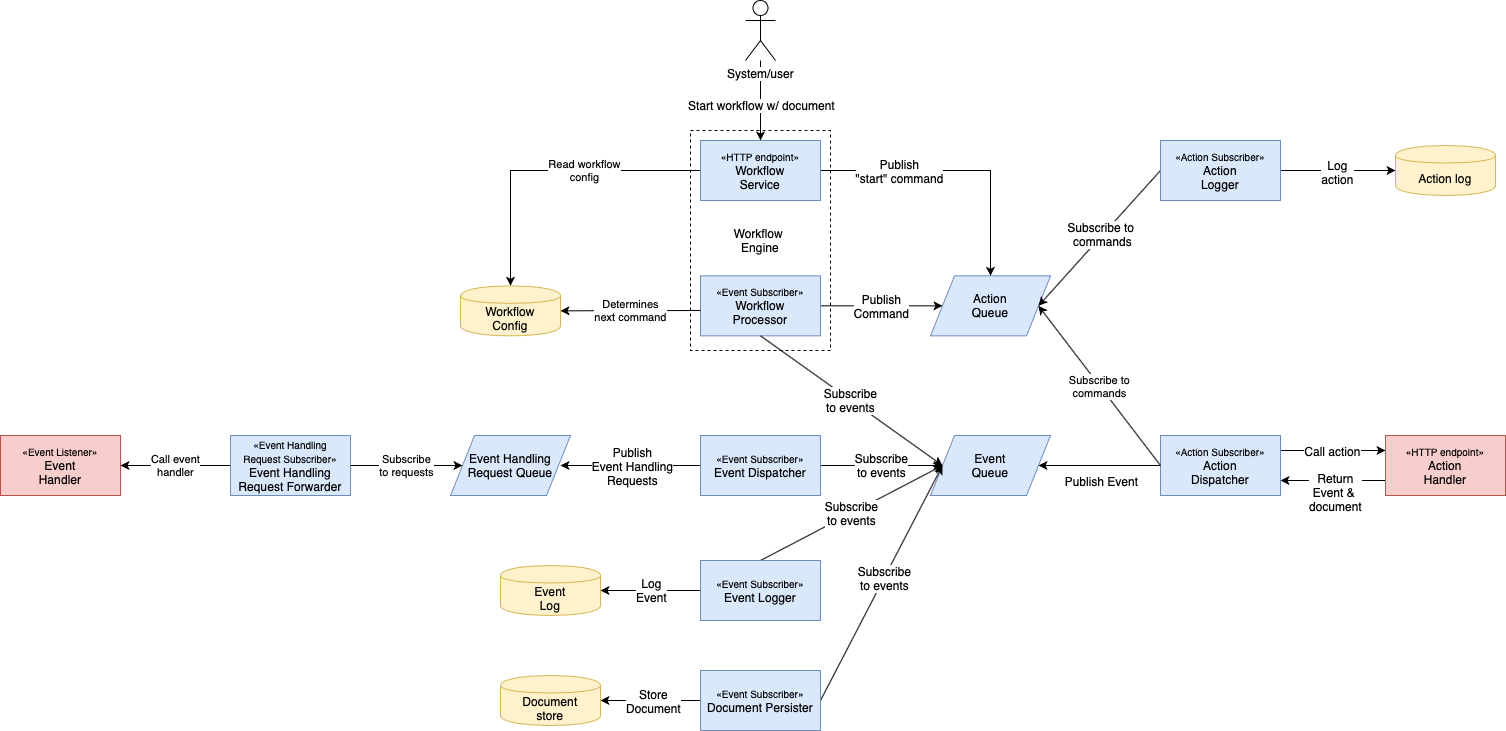

The diagram above was exported from draw.io. Its source (the exported page's mxGraphModel, read from the mxfile embedded in the PNG):
<mxGraphModel dx="988" dy="1010" grid="1" gridSize="10" guides="1" tooltips="1" connect="1" arrows="1" fold="1" page="1" pageScale="1" pageWidth="1100" pageHeight="850" math="0" shadow="0">
  <root>
    <mxCell id="0" />
    <mxCell id="1" parent="0" />
    <mxCell id="yCh6Huy3amWEQmMocqOD-59" value="Workflow &lt;br&gt;Engine" style="rounded=0;whiteSpace=wrap;html=1;gradientColor=none;fillColor=none;dashed=1;" parent="1" vertex="1">
      <mxGeometry x="800" y="190" width="140" height="220" as="geometry" />
    </mxCell>
    <mxCell id="yCh6Huy3amWEQmMocqOD-5" style="edgeStyle=orthogonalEdgeStyle;rounded=0;orthogonalLoop=1;jettySize=auto;html=1;exitX=1;exitY=0.5;exitDx=0;exitDy=0;entryX=0;entryY=0.5;entryDx=0;entryDy=0;" parent="1" source="yCh6Huy3amWEQmMocqOD-2" target="yCh6Huy3amWEQmMocqOD-4" edge="1">
      <mxGeometry relative="1" as="geometry" />
    </mxCell>
    <mxCell id="yCh6Huy3amWEQmMocqOD-8" value="Publish&lt;br&gt;Command" style="text;html=1;align=center;verticalAlign=middle;resizable=0;points=[];labelBackgroundColor=#ffffff;" parent="yCh6Huy3amWEQmMocqOD-5" vertex="1" connectable="0">
      <mxGeometry x="-0.0195" y="-2" relative="1" as="geometry">
        <mxPoint y="-2" as="offset" />
      </mxGeometry>
    </mxCell>
    <mxCell id="yCh6Huy3amWEQmMocqOD-2" value="&lt;span style=&quot;font-size: 10px&quot;&gt;«Event&amp;nbsp;&lt;/span&gt;&lt;span style=&quot;font-size: 10px&quot;&gt;Subscriber&lt;/span&gt;&lt;span style=&quot;font-size: 10px&quot;&gt;»&lt;br&gt;&lt;/span&gt;Workflow&lt;br&gt;Processor" style="rounded=0;whiteSpace=wrap;html=1;fillColor=#dae8fc;strokeColor=#6c8ebf;" parent="1" vertex="1">
      <mxGeometry x="810" y="335.34000000000003" width="120" height="60" as="geometry" />
    </mxCell>
    <mxCell id="yCh6Huy3amWEQmMocqOD-4" value="Action&lt;br&gt;Queue" style="shape=parallelogram;perimeter=parallelogramPerimeter;whiteSpace=wrap;html=1;fillColor=#dae8fc;strokeColor=#6c8ebf;" parent="1" vertex="1">
      <mxGeometry x="1040" y="335.34000000000003" width="120" height="60" as="geometry" />
    </mxCell>
    <mxCell id="yCh6Huy3amWEQmMocqOD-17" style="edgeStyle=orthogonalEdgeStyle;rounded=0;orthogonalLoop=1;jettySize=auto;html=1;exitX=0.5;exitY=1;exitDx=0;exitDy=0;entryX=1;entryY=0.5;entryDx=0;entryDy=0;startArrow=none;startFill=0;" parent="1" source="yCh6Huy3amWEQmMocqOD-6" target="yCh6Huy3amWEQmMocqOD-16" edge="1">
      <mxGeometry relative="1" as="geometry">
        <Array as="points">
          <mxPoint x="1320" y="525" />
        </Array>
      </mxGeometry>
    </mxCell>
    <mxCell id="yCh6Huy3amWEQmMocqOD-18" value="Publish Event" style="text;html=1;align=center;verticalAlign=middle;resizable=0;points=[];labelBackgroundColor=#ffffff;" parent="yCh6Huy3amWEQmMocqOD-17" vertex="1" connectable="0">
      <mxGeometry x="-0.6028" y="-1" relative="1" as="geometry">
        <mxPoint x="-108" y="16" as="offset" />
      </mxGeometry>
    </mxCell>
    <mxCell id="yCh6Huy3amWEQmMocqOD-20" style="edgeStyle=orthogonalEdgeStyle;rounded=0;orthogonalLoop=1;jettySize=auto;html=1;exitX=1;exitY=0.25;exitDx=0;exitDy=0;entryX=0;entryY=0.25;entryDx=0;entryDy=0;startArrow=none;startFill=0;endArrow=classic;endFill=1;" parent="1" source="yCh6Huy3amWEQmMocqOD-6" target="yCh6Huy3amWEQmMocqOD-10" edge="1">
      <mxGeometry relative="1" as="geometry" />
    </mxCell>
    <mxCell id="yCh6Huy3amWEQmMocqOD-22" value="Call action" style="text;html=1;align=center;verticalAlign=middle;resizable=0;points=[];labelBackgroundColor=#ffffff;" parent="yCh6Huy3amWEQmMocqOD-20" vertex="1" connectable="0">
      <mxGeometry x="-0.0285" relative="1" as="geometry">
        <mxPoint as="offset" />
      </mxGeometry>
    </mxCell>
    <mxCell id="yCh6Huy3amWEQmMocqOD-21" style="edgeStyle=orthogonalEdgeStyle;rounded=0;orthogonalLoop=1;jettySize=auto;html=1;exitX=1;exitY=0.75;exitDx=0;exitDy=0;entryX=0;entryY=0.75;entryDx=0;entryDy=0;startArrow=classic;startFill=1;endArrow=none;endFill=0;" parent="1" source="yCh6Huy3amWEQmMocqOD-6" target="yCh6Huy3amWEQmMocqOD-10" edge="1">
      <mxGeometry relative="1" as="geometry" />
    </mxCell>
    <mxCell id="yCh6Huy3amWEQmMocqOD-23" value="Return&lt;br&gt;Event &amp;amp; &lt;br&gt;document" style="text;html=1;align=center;verticalAlign=top;resizable=0;points=[];labelBackgroundColor=#ffffff;" parent="yCh6Huy3amWEQmMocqOD-21" vertex="1" connectable="0">
      <mxGeometry x="0.0287" y="1" relative="1" as="geometry">
        <mxPoint y="-14" as="offset" />
      </mxGeometry>
    </mxCell>
    <mxCell id="yCh6Huy3amWEQmMocqOD-6" value="&lt;span style=&quot;font-size: 10px&quot;&gt;«Action&amp;nbsp;&lt;/span&gt;&lt;span style=&quot;font-size: 10px&quot;&gt;Subscriber&lt;/span&gt;&lt;span style=&quot;font-size: 10px&quot;&gt;»&lt;/span&gt;&lt;span style=&quot;white-space: nowrap ; background-color: rgb(255 , 255 , 255)&quot;&gt;&lt;font style=&quot;font-size: 10px&quot;&gt;&lt;br&gt;&lt;/font&gt;&lt;/span&gt;Action&lt;br&gt;Dispatcher" style="rounded=0;whiteSpace=wrap;html=1;fillColor=#dae8fc;strokeColor=#6c8ebf;" parent="1" vertex="1">
      <mxGeometry x="1270" y="495" width="120" height="60" as="geometry" />
    </mxCell>
    <mxCell id="yCh6Huy3amWEQmMocqOD-10" value="&lt;span style=&quot;font-size: 10px&quot;&gt;«HTTP endpoint»&lt;/span&gt;&lt;br&gt;Action&lt;br&gt;Handler" style="rounded=0;whiteSpace=wrap;html=1;fillColor=#f8cecc;strokeColor=#b85450;" parent="1" vertex="1">
      <mxGeometry x="1495" y="495" width="120" height="60" as="geometry" />
    </mxCell>
    <mxCell id="yCh6Huy3amWEQmMocqOD-29" value="&lt;font style=&quot;font-size: 12px&quot;&gt;Subscribe&lt;br&gt;to events&lt;/font&gt;" style="edgeStyle=none;rounded=0;orthogonalLoop=1;jettySize=auto;html=1;exitX=0;exitY=0.5;exitDx=0;exitDy=0;entryX=1;entryY=0.5;entryDx=0;entryDy=0;startArrow=classic;startFill=1;endArrow=none;endFill=0;" parent="1" source="yCh6Huy3amWEQmMocqOD-16" target="yCh6Huy3amWEQmMocqOD-28" edge="1">
      <mxGeometry relative="1" as="geometry" />
    </mxCell>
    <mxCell id="yCh6Huy3amWEQmMocqOD-16" value="Event&lt;br&gt;Queue" style="shape=parallelogram;perimeter=parallelogramPerimeter;whiteSpace=wrap;html=1;fillColor=#dae8fc;strokeColor=#6c8ebf;" parent="1" vertex="1">
      <mxGeometry x="1040" y="495" width="120" height="60" as="geometry" />
    </mxCell>
    <mxCell id="yCh6Huy3amWEQmMocqOD-26" style="rounded=0;orthogonalLoop=1;jettySize=auto;html=1;exitX=0.5;exitY=1;exitDx=0;exitDy=0;startArrow=none;startFill=0;endArrow=classic;endFill=1;" parent="1" source="yCh6Huy3amWEQmMocqOD-2" edge="1">
      <mxGeometry relative="1" as="geometry">
        <mxPoint x="930" y="370" as="sourcePoint" />
        <mxPoint x="1052" y="525" as="targetPoint" />
      </mxGeometry>
    </mxCell>
    <mxCell id="yCh6Huy3amWEQmMocqOD-27" value="Subscribe&lt;br&gt;to events" style="text;html=1;align=center;verticalAlign=middle;resizable=0;points=[];labelBackgroundColor=#ffffff;" parent="yCh6Huy3amWEQmMocqOD-26" vertex="1" connectable="0">
      <mxGeometry x="0.1982" y="-1" relative="1" as="geometry">
        <mxPoint x="-18.56" y="-13.91" as="offset" />
      </mxGeometry>
    </mxCell>
    <mxCell id="yCh6Huy3amWEQmMocqOD-31" style="edgeStyle=none;rounded=0;orthogonalLoop=1;jettySize=auto;html=1;exitX=0;exitY=0.5;exitDx=0;exitDy=0;startArrow=none;startFill=0;endArrow=classic;endFill=1;" parent="1" source="yCh6Huy3amWEQmMocqOD-28" edge="1">
      <mxGeometry relative="1" as="geometry">
        <mxPoint x="670" y="525" as="targetPoint" />
      </mxGeometry>
    </mxCell>
    <mxCell id="yCh6Huy3amWEQmMocqOD-40" value="Publish&lt;br&gt;Event Handling&lt;br&gt;Requests" style="text;html=1;align=center;verticalAlign=middle;resizable=0;points=[];labelBackgroundColor=#ffffff;" parent="yCh6Huy3amWEQmMocqOD-31" vertex="1" connectable="0">
      <mxGeometry x="-0.0144" relative="1" as="geometry">
        <mxPoint as="offset" />
      </mxGeometry>
    </mxCell>
    <mxCell id="yCh6Huy3amWEQmMocqOD-28" value="&lt;span style=&quot;font-size: 10px&quot;&gt;«Event&amp;nbsp;&lt;/span&gt;&lt;span style=&quot;font-size: 10px&quot;&gt;Subscriber&lt;/span&gt;&lt;span style=&quot;font-size: 10px&quot;&gt;»&lt;/span&gt;&lt;span style=&quot;white-space: nowrap ; background-color: rgb(255 , 255 , 255)&quot;&gt;&lt;font style=&quot;font-size: 10px&quot;&gt;&lt;br&gt;&lt;/font&gt;&lt;/span&gt;Event Dispatcher" style="rounded=0;whiteSpace=wrap;html=1;fillColor=#dae8fc;strokeColor=#6c8ebf;" parent="1" vertex="1">
      <mxGeometry x="810" y="495" width="120" height="60" as="geometry" />
    </mxCell>
    <mxCell id="yCh6Huy3amWEQmMocqOD-30" value="&lt;span style=&quot;font-size: 10px&quot;&gt;«Event Listener»&lt;/span&gt;&lt;br&gt;Event&lt;br&gt;Handler" style="rounded=0;whiteSpace=wrap;html=1;fillColor=#f8cecc;strokeColor=#b85450;" parent="1" vertex="1">
      <mxGeometry x="110" y="495" width="120" height="60" as="geometry" />
    </mxCell>
    <mxCell id="yCh6Huy3amWEQmMocqOD-33" value="Determines&lt;br&gt;next command" style="edgeStyle=none;rounded=0;orthogonalLoop=1;jettySize=auto;html=1;exitX=1;exitY=0.5;exitDx=0;exitDy=0;startArrow=classic;startFill=1;endArrow=none;endFill=0;" parent="1" source="yCh6Huy3amWEQmMocqOD-32" edge="1">
      <mxGeometry relative="1" as="geometry">
        <mxPoint x="810" y="370" as="targetPoint" />
      </mxGeometry>
    </mxCell>
    <mxCell id="yCh6Huy3amWEQmMocqOD-32" value="Workflow&lt;br&gt;Config" style="shape=cylinder;whiteSpace=wrap;html=1;boundedLbl=1;backgroundOutline=1;fillColor=#fff2cc;strokeColor=#d6b656;" parent="1" vertex="1">
      <mxGeometry x="570" y="345.34" width="100" height="50" as="geometry" />
    </mxCell>
    <mxCell id="yCh6Huy3amWEQmMocqOD-35" value="&lt;font style=&quot;font-size: 12px&quot;&gt;Subscribe&lt;br&gt;to events&lt;/font&gt;" style="edgeStyle=none;rounded=0;orthogonalLoop=1;jettySize=auto;html=1;exitX=0;exitY=0.5;exitDx=0;exitDy=0;startArrow=classic;startFill=1;endArrow=none;endFill=0;entryX=0.5;entryY=0;entryDx=0;entryDy=0;" parent="1" source="yCh6Huy3amWEQmMocqOD-16" target="yCh6Huy3amWEQmMocqOD-34" edge="1">
      <mxGeometry relative="1" as="geometry">
        <mxPoint x="1050" y="520" as="sourcePoint" />
      </mxGeometry>
    </mxCell>
    <mxCell id="qROZRn9ixgcn-8OEDc8J-1" style="edgeStyle=orthogonalEdgeStyle;rounded=0;orthogonalLoop=1;jettySize=auto;html=1;exitX=0;exitY=0.5;exitDx=0;exitDy=0;entryX=1;entryY=0.5;entryDx=0;entryDy=0;" parent="1" source="yCh6Huy3amWEQmMocqOD-34" target="yCh6Huy3amWEQmMocqOD-41" edge="1">
      <mxGeometry relative="1" as="geometry" />
    </mxCell>
    <mxCell id="qROZRn9ixgcn-8OEDc8J-7" value="Log&lt;br&gt;Event" style="text;html=1;align=center;verticalAlign=middle;resizable=0;points=[];labelBackgroundColor=#ffffff;" parent="qROZRn9ixgcn-8OEDc8J-1" vertex="1" connectable="0">
      <mxGeometry x="-0.0001" y="-1" relative="1" as="geometry">
        <mxPoint as="offset" />
      </mxGeometry>
    </mxCell>
    <mxCell id="yCh6Huy3amWEQmMocqOD-34" value="&lt;span style=&quot;font-size: 10px&quot;&gt;«Event&amp;nbsp;&lt;/span&gt;&lt;span style=&quot;font-size: 10px&quot;&gt;Subscriber&lt;/span&gt;&lt;span style=&quot;font-size: 10px&quot;&gt;»&lt;/span&gt;&lt;span style=&quot;white-space: nowrap ; background-color: rgb(255 , 255 , 255)&quot;&gt;&lt;font style=&quot;font-size: 10px&quot;&gt;&lt;br&gt;&lt;/font&gt;&lt;/span&gt;Event Logger" style="rounded=0;whiteSpace=wrap;html=1;fillColor=#dae8fc;strokeColor=#6c8ebf;" parent="1" vertex="1">
      <mxGeometry x="810" y="620" width="120" height="60" as="geometry" />
    </mxCell>
    <mxCell id="yCh6Huy3amWEQmMocqOD-41" value="Event&lt;br&gt;Log" style="shape=cylinder;whiteSpace=wrap;html=1;boundedLbl=1;backgroundOutline=1;fillColor=#fff2cc;strokeColor=#d6b656;" parent="1" vertex="1">
      <mxGeometry x="610" y="625" width="100" height="50" as="geometry" />
    </mxCell>
    <mxCell id="yCh6Huy3amWEQmMocqOD-49" style="edgeStyle=orthogonalEdgeStyle;rounded=0;orthogonalLoop=1;jettySize=auto;html=1;exitX=1;exitY=0.5;exitDx=0;exitDy=0;entryX=0.5;entryY=0;entryDx=0;entryDy=0;startArrow=none;startFill=0;endArrow=classic;endFill=1;" parent="1" source="yCh6Huy3amWEQmMocqOD-46" target="yCh6Huy3amWEQmMocqOD-4" edge="1">
      <mxGeometry relative="1" as="geometry" />
    </mxCell>
    <mxCell id="yCh6Huy3amWEQmMocqOD-50" value="Publish&lt;br&gt;&quot;start&quot; command" style="text;html=1;align=center;verticalAlign=middle;resizable=0;points=[];labelBackgroundColor=#ffffff;" parent="yCh6Huy3amWEQmMocqOD-49" vertex="1" connectable="0">
      <mxGeometry x="-0.4334" relative="1" as="geometry">
        <mxPoint as="offset" />
      </mxGeometry>
    </mxCell>
    <mxCell id="yCh6Huy3amWEQmMocqOD-56" style="edgeStyle=orthogonalEdgeStyle;rounded=0;orthogonalLoop=1;jettySize=auto;html=1;startArrow=none;startFill=0;endArrow=classic;endFill=1;entryX=0.5;entryY=0;entryDx=0;entryDy=0;" parent="1" source="yCh6Huy3amWEQmMocqOD-52" target="yCh6Huy3amWEQmMocqOD-46" edge="1">
      <mxGeometry relative="1" as="geometry" />
    </mxCell>
    <mxCell id="yCh6Huy3amWEQmMocqOD-57" value="Start&amp;nbsp;workflow w/ document" style="text;html=1;align=center;verticalAlign=middle;resizable=0;points=[];labelBackgroundColor=#ffffff;" parent="yCh6Huy3amWEQmMocqOD-56" vertex="1" connectable="0">
      <mxGeometry x="0.1001" relative="1" as="geometry">
        <mxPoint as="offset" />
      </mxGeometry>
    </mxCell>
    <mxCell id="yCh6Huy3amWEQmMocqOD-58" value="Read workflow&lt;br&gt;config" style="edgeStyle=orthogonalEdgeStyle;rounded=0;orthogonalLoop=1;jettySize=auto;html=1;exitX=0;exitY=0.5;exitDx=0;exitDy=0;entryX=0.5;entryY=0;entryDx=0;entryDy=0;startArrow=none;startFill=0;endArrow=classic;endFill=1;" parent="1" source="yCh6Huy3amWEQmMocqOD-46" target="yCh6Huy3amWEQmMocqOD-32" edge="1">
      <mxGeometry x="-0.2381" relative="1" as="geometry">
        <mxPoint as="offset" />
      </mxGeometry>
    </mxCell>
    <mxCell id="yCh6Huy3amWEQmMocqOD-46" value="&lt;span style=&quot;font-size: 10px&quot;&gt;«HTTP endpoint»&lt;br&gt;&lt;/span&gt;Workflow&lt;br&gt;Service" style="rounded=0;whiteSpace=wrap;html=1;fillColor=#dae8fc;strokeColor=#6c8ebf;" parent="1" vertex="1">
      <mxGeometry x="810" y="200.00000000000003" width="120" height="60" as="geometry" />
    </mxCell>
    <mxCell id="yCh6Huy3amWEQmMocqOD-52" value="System/user" style="shape=umlActor;verticalLabelPosition=bottom;labelBackgroundColor=#ffffff;verticalAlign=top;html=1;outlineConnect=0;" parent="1" vertex="1">
      <mxGeometry x="855" y="60" width="30" height="60" as="geometry" />
    </mxCell>
    <mxCell id="hJCadyPf306Ms9VrIhKj-1" value="Event Handling&lt;br&gt;Request&amp;nbsp;Queue" style="shape=parallelogram;perimeter=parallelogramPerimeter;whiteSpace=wrap;html=1;fillColor=#dae8fc;strokeColor=#6c8ebf;" parent="1" vertex="1">
      <mxGeometry x="560" y="495" width="120" height="60" as="geometry" />
    </mxCell>
    <mxCell id="hJCadyPf306Ms9VrIhKj-3" value="Subscribe&lt;br&gt;to requests" style="edgeStyle=orthogonalEdgeStyle;rounded=0;orthogonalLoop=1;jettySize=auto;html=1;exitX=1;exitY=0.5;exitDx=0;exitDy=0;" parent="1" source="hJCadyPf306Ms9VrIhKj-2" target="hJCadyPf306Ms9VrIhKj-1" edge="1">
      <mxGeometry relative="1" as="geometry" />
    </mxCell>
    <mxCell id="hJCadyPf306Ms9VrIhKj-4" value="Call event&lt;br&gt;handler" style="edgeStyle=orthogonalEdgeStyle;rounded=0;orthogonalLoop=1;jettySize=auto;html=1;exitX=0;exitY=0.5;exitDx=0;exitDy=0;" parent="1" source="hJCadyPf306Ms9VrIhKj-2" target="yCh6Huy3amWEQmMocqOD-30" edge="1">
      <mxGeometry relative="1" as="geometry" />
    </mxCell>
    <mxCell id="hJCadyPf306Ms9VrIhKj-2" value="&lt;span style=&quot;font-size: 10px&quot;&gt;«Event Handling Request&amp;nbsp;&lt;/span&gt;&lt;span style=&quot;font-size: 10px&quot;&gt;Subscriber&lt;/span&gt;&lt;span style=&quot;font-size: 10px&quot;&gt;»&lt;/span&gt;&lt;span style=&quot;white-space: nowrap ; background-color: rgb(255 , 255 , 255)&quot;&gt;&lt;font style=&quot;font-size: 10px&quot;&gt;&lt;br&gt;&lt;/font&gt;&lt;/span&gt;Event Handling Request Forwarder" style="rounded=0;whiteSpace=wrap;html=1;fillColor=#dae8fc;strokeColor=#6c8ebf;" parent="1" vertex="1">
      <mxGeometry x="340" y="495" width="120" height="60" as="geometry" />
    </mxCell>
    <mxCell id="UmAzmlVjDwqQD6PQxoma-11" value="Subscribe to&lt;br&gt;commands" style="rounded=0;orthogonalLoop=1;jettySize=auto;html=1;startArrow=none;startFill=0;entryX=1;entryY=0.5;entryDx=0;entryDy=0;exitX=0;exitY=0.5;exitDx=0;exitDy=0;" parent="1" source="yCh6Huy3amWEQmMocqOD-6" target="yCh6Huy3amWEQmMocqOD-4" edge="1">
      <mxGeometry relative="1" as="geometry">
        <mxPoint x="1250" y="500" as="sourcePoint" />
      </mxGeometry>
    </mxCell>
    <mxCell id="UmAzmlVjDwqQD6PQxoma-14" style="edgeStyle=none;rounded=0;orthogonalLoop=1;jettySize=auto;html=1;exitX=1;exitY=0.5;exitDx=0;exitDy=0;entryX=0;entryY=0.5;entryDx=0;entryDy=0;startArrow=none;startFill=0;" parent="1" source="UmAzmlVjDwqQD6PQxoma-12" target="UmAzmlVjDwqQD6PQxoma-13" edge="1">
      <mxGeometry relative="1" as="geometry" />
    </mxCell>
    <mxCell id="UmAzmlVjDwqQD6PQxoma-17" value="Log&lt;br&gt;action" style="text;html=1;align=center;verticalAlign=middle;resizable=0;points=[];labelBackgroundColor=#ffffff;" parent="UmAzmlVjDwqQD6PQxoma-14" connectable="0" vertex="1">
      <mxGeometry x="-0.026" y="-1" relative="1" as="geometry">
        <mxPoint as="offset" />
      </mxGeometry>
    </mxCell>
    <mxCell id="UmAzmlVjDwqQD6PQxoma-15" style="edgeStyle=none;rounded=0;orthogonalLoop=1;jettySize=auto;html=1;exitX=0;exitY=0.5;exitDx=0;exitDy=0;entryX=1;entryY=0.5;entryDx=0;entryDy=0;startArrow=none;startFill=0;" parent="1" source="UmAzmlVjDwqQD6PQxoma-12" target="yCh6Huy3amWEQmMocqOD-4" edge="1">
      <mxGeometry relative="1" as="geometry" />
    </mxCell>
    <mxCell id="UmAzmlVjDwqQD6PQxoma-16" value="Subscribe to &lt;br&gt;commands" style="text;html=1;align=center;verticalAlign=middle;resizable=0;points=[];labelBackgroundColor=#ffffff;" parent="UmAzmlVjDwqQD6PQxoma-15" connectable="0" vertex="1">
      <mxGeometry x="-0.0601" y="-1" relative="1" as="geometry">
        <mxPoint as="offset" />
      </mxGeometry>
    </mxCell>
    <mxCell id="UmAzmlVjDwqQD6PQxoma-12" value="&lt;span style=&quot;font-size: 10px&quot;&gt;«Action Subscriber»&lt;/span&gt;&lt;span style=&quot;white-space: nowrap ; background-color: rgb(255 , 255 , 255)&quot;&gt;&lt;font style=&quot;font-size: 10px&quot;&gt;&lt;br&gt;&lt;/font&gt;&lt;/span&gt;Action&lt;br&gt;Logger" style="rounded=0;whiteSpace=wrap;html=1;fillColor=#dae8fc;strokeColor=#6c8ebf;" parent="1" vertex="1">
      <mxGeometry x="1270" y="200" width="120" height="60" as="geometry" />
    </mxCell>
    <mxCell id="UmAzmlVjDwqQD6PQxoma-13" value="Action log" style="shape=cylinder;whiteSpace=wrap;html=1;boundedLbl=1;backgroundOutline=1;fillColor=#fff2cc;strokeColor=#d6b656;" parent="1" vertex="1">
      <mxGeometry x="1505" y="204.99999999999997" width="100" height="50" as="geometry" />
    </mxCell>
    <mxCell id="qROZRn9ixgcn-8OEDc8J-4" style="edgeStyle=none;rounded=0;orthogonalLoop=1;jettySize=auto;html=1;exitX=1;exitY=0.5;exitDx=0;exitDy=0;entryX=0;entryY=0.5;entryDx=0;entryDy=0;" parent="1" source="qROZRn9ixgcn-8OEDc8J-2" target="yCh6Huy3amWEQmMocqOD-16" edge="1">
      <mxGeometry relative="1" as="geometry" />
    </mxCell>
    <mxCell id="qROZRn9ixgcn-8OEDc8J-9" value="Subscribe&lt;br&gt;to events" style="text;html=1;align=center;verticalAlign=middle;resizable=0;points=[];labelBackgroundColor=#ffffff;" parent="qROZRn9ixgcn-8OEDc8J-4" vertex="1" connectable="0">
      <mxGeometry x="0.0394" relative="1" as="geometry">
        <mxPoint as="offset" />
      </mxGeometry>
    </mxCell>
    <mxCell id="qROZRn9ixgcn-8OEDc8J-6" style="edgeStyle=none;rounded=0;orthogonalLoop=1;jettySize=auto;html=1;exitX=0;exitY=0.5;exitDx=0;exitDy=0;entryX=1;entryY=0.5;entryDx=0;entryDy=0;" parent="1" source="qROZRn9ixgcn-8OEDc8J-2" target="qROZRn9ixgcn-8OEDc8J-5" edge="1">
      <mxGeometry relative="1" as="geometry" />
    </mxCell>
    <mxCell id="qROZRn9ixgcn-8OEDc8J-8" value="Store&lt;br&gt;Document" style="text;html=1;align=center;verticalAlign=middle;resizable=0;points=[];labelBackgroundColor=#ffffff;" parent="qROZRn9ixgcn-8OEDc8J-6" vertex="1" connectable="0">
      <mxGeometry x="-0.0401" relative="1" as="geometry">
        <mxPoint as="offset" />
      </mxGeometry>
    </mxCell>
    <mxCell id="qROZRn9ixgcn-8OEDc8J-2" value="&lt;span style=&quot;font-size: 10px&quot;&gt;«Event&amp;nbsp;&lt;/span&gt;&lt;span style=&quot;font-size: 10px&quot;&gt;Subscriber&lt;/span&gt;&lt;span style=&quot;font-size: 10px&quot;&gt;»&lt;/span&gt;&lt;span style=&quot;white-space: nowrap ; background-color: rgb(255 , 255 , 255)&quot;&gt;&lt;font style=&quot;font-size: 10px&quot;&gt;&lt;br&gt;&lt;/font&gt;&lt;/span&gt;Document Persister" style="rounded=0;whiteSpace=wrap;html=1;fillColor=#dae8fc;strokeColor=#6c8ebf;" parent="1" vertex="1">
      <mxGeometry x="810" y="730" width="120" height="60" as="geometry" />
    </mxCell>
    <mxCell id="qROZRn9ixgcn-8OEDc8J-5" value="Document&lt;br&gt;store" style="shape=cylinder;whiteSpace=wrap;html=1;boundedLbl=1;backgroundOutline=1;fillColor=#fff2cc;strokeColor=#d6b656;" parent="1" vertex="1">
      <mxGeometry x="610" y="735" width="100" height="50" as="geometry" />
    </mxCell>
  </root>
</mxGraphModel>